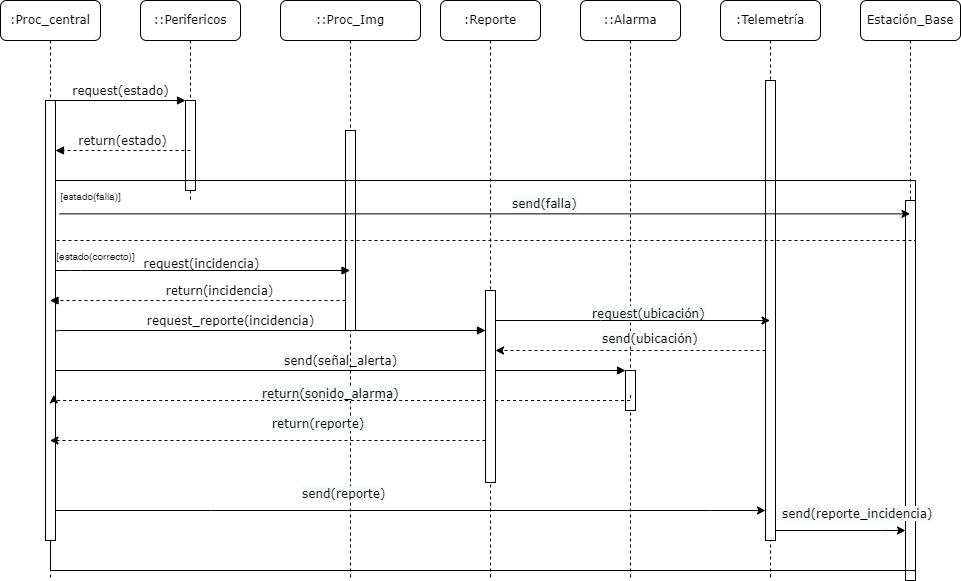

The diagram above was exported from draw.io. Its source (the exported page's mxGraphModel, read from the mxfile embedded in the PNG):
<mxGraphModel dx="736" dy="516" grid="1" gridSize="10" guides="1" tooltips="1" connect="1" arrows="1" fold="1" page="1" pageScale="1" pageWidth="1100" pageHeight="850" background="none" math="0" shadow="0">
  <root>
    <mxCell id="0" />
    <mxCell id="1" parent="0" />
    <mxCell id="7baba1c4bc27f4b0-2" value="::Perifericos" style="shape=umlLifeline;perimeter=lifelinePerimeter;whiteSpace=wrap;html=1;container=1;collapsible=0;recursiveResize=0;outlineConnect=0;rounded=1;shadow=0;comic=0;labelBackgroundColor=none;strokeWidth=1;fontFamily=Verdana;fontSize=12;align=center;" parent="1" vertex="1">
      <mxGeometry x="240" y="80" width="100" height="200" as="geometry" />
    </mxCell>
    <mxCell id="7baba1c4bc27f4b0-10" value="" style="html=1;points=[];perimeter=orthogonalPerimeter;rounded=0;shadow=0;comic=0;labelBackgroundColor=none;strokeWidth=1;fontFamily=Verdana;fontSize=12;align=center;" parent="7baba1c4bc27f4b0-2" vertex="1">
      <mxGeometry x="45" y="100" width="10" height="90" as="geometry" />
    </mxCell>
    <mxCell id="7baba1c4bc27f4b0-3" value="::Proc_Img" style="shape=umlLifeline;perimeter=lifelinePerimeter;whiteSpace=wrap;html=1;container=1;collapsible=0;recursiveResize=0;outlineConnect=0;rounded=1;shadow=0;comic=0;labelBackgroundColor=none;strokeWidth=1;fontFamily=Verdana;fontSize=12;align=center;" parent="1" vertex="1">
      <mxGeometry x="380" y="80" width="140" height="580" as="geometry" />
    </mxCell>
    <mxCell id="7baba1c4bc27f4b0-13" value="" style="html=1;points=[];perimeter=orthogonalPerimeter;rounded=0;shadow=0;comic=0;labelBackgroundColor=none;strokeWidth=1;fontFamily=Verdana;fontSize=12;align=center;" parent="7baba1c4bc27f4b0-3" vertex="1">
      <mxGeometry x="65" y="130" width="10" height="200" as="geometry" />
    </mxCell>
    <mxCell id="ob7--wOLwD1Lkr6RDhkL-26" value="&lt;span style=&quot;color: rgb(0, 0, 0); font-family: Verdana; font-size: 12px; font-style: normal; font-variant-ligatures: normal; font-variant-caps: normal; font-weight: 400; letter-spacing: normal; orphans: 2; text-align: center; text-indent: 0px; text-transform: none; widows: 2; word-spacing: 0px; -webkit-text-stroke-width: 0px; background-color: rgb(248, 249, 250); text-decoration-thickness: initial; text-decoration-style: initial; text-decoration-color: initial; float: none; display: inline !important;&quot;&gt;return(reporte)&lt;/span&gt;" style="text;whiteSpace=wrap;html=1;fontSize=10;" vertex="1" parent="7baba1c4bc27f4b0-3">
      <mxGeometry x="-10" y="410" width="150" height="40" as="geometry" />
    </mxCell>
    <mxCell id="7baba1c4bc27f4b0-4" value=":Reporte" style="shape=umlLifeline;perimeter=lifelinePerimeter;whiteSpace=wrap;html=1;container=1;collapsible=0;recursiveResize=0;outlineConnect=0;rounded=1;shadow=0;comic=0;labelBackgroundColor=none;strokeWidth=1;fontFamily=Verdana;fontSize=12;align=center;" parent="1" vertex="1">
      <mxGeometry x="540" y="80" width="100" height="580" as="geometry" />
    </mxCell>
    <mxCell id="7baba1c4bc27f4b0-5" value="::Alarma" style="shape=umlLifeline;perimeter=lifelinePerimeter;whiteSpace=wrap;html=1;container=1;collapsible=0;recursiveResize=0;outlineConnect=0;rounded=1;shadow=0;comic=0;labelBackgroundColor=none;strokeWidth=1;fontFamily=Verdana;fontSize=12;align=center;" parent="1" vertex="1">
      <mxGeometry x="680" y="80" width="100" height="580" as="geometry" />
    </mxCell>
    <mxCell id="7baba1c4bc27f4b0-19" value="" style="html=1;points=[];perimeter=orthogonalPerimeter;rounded=0;shadow=0;comic=0;labelBackgroundColor=none;strokeWidth=1;fontFamily=Verdana;fontSize=12;align=center;" parent="7baba1c4bc27f4b0-5" vertex="1">
      <mxGeometry x="45" y="370" width="10" height="40" as="geometry" />
    </mxCell>
    <mxCell id="ob7--wOLwD1Lkr6RDhkL-18" value="&lt;span style=&quot;color: rgb(0, 0, 0); font-family: Verdana; font-size: 12px; font-style: normal; font-variant-ligatures: normal; font-variant-caps: normal; font-weight: 400; letter-spacing: normal; orphans: 2; text-align: center; text-indent: 0px; text-transform: none; widows: 2; word-spacing: 0px; -webkit-text-stroke-width: 0px; background-color: rgb(248, 249, 250); text-decoration-thickness: initial; text-decoration-style: initial; text-decoration-color: initial; float: none; display: inline !important;&quot;&gt;request(ubicación)&lt;/span&gt;" style="text;whiteSpace=wrap;html=1;fontSize=10;" vertex="1" parent="7baba1c4bc27f4b0-5">
      <mxGeometry x="10" y="300" width="150" height="40" as="geometry" />
    </mxCell>
    <mxCell id="7baba1c4bc27f4b0-6" value=":Telemetría" style="shape=umlLifeline;perimeter=lifelinePerimeter;whiteSpace=wrap;html=1;container=1;collapsible=0;recursiveResize=0;outlineConnect=0;rounded=1;shadow=0;comic=0;labelBackgroundColor=none;strokeWidth=1;fontFamily=Verdana;fontSize=12;align=center;" parent="1" vertex="1">
      <mxGeometry x="820" y="80" width="100" height="580" as="geometry" />
    </mxCell>
    <mxCell id="ob7--wOLwD1Lkr6RDhkL-17" value="" style="html=1;points=[];perimeter=orthogonalPerimeter;rounded=0;shadow=0;comic=0;labelBackgroundColor=none;strokeWidth=1;fontFamily=Verdana;fontSize=12;align=center;" vertex="1" parent="7baba1c4bc27f4b0-6">
      <mxGeometry x="45" y="80" width="10" height="460" as="geometry" />
    </mxCell>
    <mxCell id="7baba1c4bc27f4b0-7" value="Estación_Base" style="shape=umlLifeline;perimeter=lifelinePerimeter;whiteSpace=wrap;html=1;container=1;collapsible=0;recursiveResize=0;outlineConnect=0;rounded=1;shadow=0;comic=0;labelBackgroundColor=none;strokeWidth=1;fontFamily=Verdana;fontSize=12;align=center;" parent="1" vertex="1">
      <mxGeometry x="960" y="80" width="100" height="580" as="geometry" />
    </mxCell>
    <mxCell id="7baba1c4bc27f4b0-25" value="" style="html=1;points=[];perimeter=orthogonalPerimeter;rounded=0;shadow=0;comic=0;labelBackgroundColor=none;strokeColor=#000000;strokeWidth=1;fillColor=#FFFFFF;fontFamily=Verdana;fontSize=12;fontColor=#000000;align=center;" parent="7baba1c4bc27f4b0-7" vertex="1">
      <mxGeometry x="45" y="200" width="10" height="380" as="geometry" />
    </mxCell>
    <mxCell id="ob7--wOLwD1Lkr6RDhkL-34" value="" style="swimlane;startSize=0;fontSize=10;" vertex="1" parent="7baba1c4bc27f4b0-7">
      <mxGeometry x="-810" y="180" width="865" height="390" as="geometry" />
    </mxCell>
    <mxCell id="NQ6Ry83cGA00tqIcaEeN-2" value="[estado(falla)]" style="text;html=1;align=center;verticalAlign=middle;resizable=0;points=[];autosize=1;strokeColor=none;fillColor=none;fontSize=10;" vertex="1" parent="ob7--wOLwD1Lkr6RDhkL-34">
      <mxGeometry width="80" height="30" as="geometry" />
    </mxCell>
    <mxCell id="NQ6Ry83cGA00tqIcaEeN-7" value="&lt;span style=&quot;color: rgb(0, 0, 0); font-family: Verdana; font-size: 12px; font-style: normal; font-variant-ligatures: normal; font-variant-caps: normal; font-weight: 400; letter-spacing: normal; orphans: 2; text-align: center; text-indent: 0px; text-transform: none; widows: 2; word-spacing: 0px; -webkit-text-stroke-width: 0px; background-color: rgb(248, 249, 250); text-decoration-thickness: initial; text-decoration-style: initial; text-decoration-color: initial; float: none; display: inline !important;&quot;&gt;send(falla)&lt;/span&gt;" style="text;whiteSpace=wrap;html=1;fontSize=10;" vertex="1" parent="ob7--wOLwD1Lkr6RDhkL-34">
      <mxGeometry x="460" y="10" width="150" height="40" as="geometry" />
    </mxCell>
    <mxCell id="ob7--wOLwD1Lkr6RDhkL-30" value="&lt;span style=&quot;color: rgb(0, 0, 0); font-family: Verdana; font-size: 12px; font-style: normal; font-variant-ligatures: normal; font-variant-caps: normal; font-weight: 400; letter-spacing: normal; orphans: 2; text-align: center; text-indent: 0px; text-transform: none; widows: 2; word-spacing: 0px; -webkit-text-stroke-width: 0px; background-color: rgb(248, 249, 250); text-decoration-thickness: initial; text-decoration-style: initial; text-decoration-color: initial; float: none; display: inline !important;&quot;&gt;send(reporte)&lt;/span&gt;" style="text;whiteSpace=wrap;html=1;fontSize=10;" vertex="1" parent="ob7--wOLwD1Lkr6RDhkL-34">
      <mxGeometry x="250" y="300" width="150" height="40" as="geometry" />
    </mxCell>
    <mxCell id="ob7--wOLwD1Lkr6RDhkL-10" value="&lt;span style=&quot;color: rgb(0, 0, 0); font-family: Verdana; font-size: 12px; font-style: normal; font-variant-ligatures: normal; font-variant-caps: normal; font-weight: 400; letter-spacing: normal; orphans: 2; text-align: center; text-indent: 0px; text-transform: none; widows: 2; word-spacing: 0px; -webkit-text-stroke-width: 0px; background-color: rgb(248, 249, 250); text-decoration-thickness: initial; text-decoration-style: initial; text-decoration-color: initial; float: none; display: inline !important;&quot;&gt;return(sonido_alarma)&lt;/span&gt;" style="text;whiteSpace=wrap;html=1;fontSize=10;" vertex="1" parent="ob7--wOLwD1Lkr6RDhkL-34">
      <mxGeometry x="210" y="200" width="130" height="40" as="geometry" />
    </mxCell>
    <mxCell id="NQ6Ry83cGA00tqIcaEeN-8" value="" style="endArrow=none;dashed=1;html=1;rounded=0;fontSize=10;" edge="1" parent="ob7--wOLwD1Lkr6RDhkL-34">
      <mxGeometry width="50" height="50" relative="1" as="geometry">
        <mxPoint y="60" as="sourcePoint" />
        <mxPoint x="865" y="60" as="targetPoint" />
      </mxGeometry>
    </mxCell>
    <mxCell id="NQ6Ry83cGA00tqIcaEeN-3" value="" style="endArrow=classic;html=1;rounded=0;fontSize=10;exitX=0.114;exitY=1.112;exitDx=0;exitDy=0;exitPerimeter=0;" edge="1" parent="7baba1c4bc27f4b0-7" source="NQ6Ry83cGA00tqIcaEeN-2" target="7baba1c4bc27f4b0-7">
      <mxGeometry width="50" height="50" relative="1" as="geometry">
        <mxPoint x="-460" y="220" as="sourcePoint" />
        <mxPoint x="-410" y="170" as="targetPoint" />
      </mxGeometry>
    </mxCell>
    <mxCell id="7baba1c4bc27f4b0-8" value=":Proc_central" style="shape=umlLifeline;perimeter=lifelinePerimeter;whiteSpace=wrap;html=1;container=1;collapsible=0;recursiveResize=0;outlineConnect=0;rounded=1;shadow=0;comic=0;labelBackgroundColor=none;strokeWidth=1;fontFamily=Verdana;fontSize=12;align=center;" parent="1" vertex="1">
      <mxGeometry x="100" y="80" width="100" height="580" as="geometry" />
    </mxCell>
    <mxCell id="7baba1c4bc27f4b0-9" value="" style="html=1;points=[];perimeter=orthogonalPerimeter;rounded=0;shadow=0;comic=0;labelBackgroundColor=none;strokeWidth=1;fontFamily=Verdana;fontSize=12;align=center;" parent="7baba1c4bc27f4b0-8" vertex="1">
      <mxGeometry x="45" y="100" width="10" height="440" as="geometry" />
    </mxCell>
    <mxCell id="ob7--wOLwD1Lkr6RDhkL-5" value="return(estado)" style="html=1;verticalAlign=bottom;endArrow=block;labelBackgroundColor=none;fontFamily=Verdana;fontSize=12;edgeStyle=elbowEdgeStyle;elbow=vertical;dashed=1;" edge="1" parent="7baba1c4bc27f4b0-8">
      <mxGeometry relative="1" as="geometry">
        <mxPoint x="190" y="150" as="sourcePoint" />
        <Array as="points">
          <mxPoint x="120" y="150" />
          <mxPoint x="195.32999999999998" y="70" />
          <mxPoint x="365.33" y="-20" />
        </Array>
        <mxPoint x="54.99666666666664" y="150" as="targetPoint" />
      </mxGeometry>
    </mxCell>
    <mxCell id="NQ6Ry83cGA00tqIcaEeN-11" value="[estado(correcto)]" style="text;html=1;align=center;verticalAlign=middle;resizable=0;points=[];autosize=1;strokeColor=none;fillColor=none;fontSize=10;" vertex="1" parent="7baba1c4bc27f4b0-8">
      <mxGeometry x="45" y="240" width="100" height="30" as="geometry" />
    </mxCell>
    <mxCell id="ob7--wOLwD1Lkr6RDhkL-15" style="edgeStyle=orthogonalEdgeStyle;rounded=0;orthogonalLoop=1;jettySize=auto;html=1;fontSize=10;" edge="1" parent="1" source="7baba1c4bc27f4b0-16" target="7baba1c4bc27f4b0-6">
      <mxGeometry relative="1" as="geometry">
        <Array as="points">
          <mxPoint x="700" y="400" />
          <mxPoint x="700" y="400" />
        </Array>
      </mxGeometry>
    </mxCell>
    <mxCell id="7baba1c4bc27f4b0-17" value="return(incidencia)" style="html=1;verticalAlign=bottom;endArrow=block;labelBackgroundColor=none;fontFamily=Verdana;fontSize=12;edgeStyle=elbowEdgeStyle;elbow=vertical;dashed=1;" parent="1" source="7baba1c4bc27f4b0-13" target="7baba1c4bc27f4b0-8" edge="1">
      <mxGeometry x="-0.146" relative="1" as="geometry">
        <mxPoint x="510" y="220" as="sourcePoint" />
        <Array as="points">
          <mxPoint x="350" y="380" />
          <mxPoint x="410" y="360" />
          <mxPoint x="370" y="390" />
          <mxPoint x="350" y="340" />
          <mxPoint x="290" y="310" />
          <mxPoint x="460" y="220" />
        </Array>
        <mxPoint as="offset" />
      </mxGeometry>
    </mxCell>
    <mxCell id="7baba1c4bc27f4b0-23" value="send(señal_alerta)" style="html=1;verticalAlign=bottom;endArrow=block;labelBackgroundColor=none;fontFamily=Verdana;fontSize=12;" parent="1" source="7baba1c4bc27f4b0-9" target="7baba1c4bc27f4b0-19" edge="1">
      <mxGeometry relative="1" as="geometry">
        <mxPoint x="510" y="420" as="sourcePoint" />
      </mxGeometry>
    </mxCell>
    <mxCell id="7baba1c4bc27f4b0-11" value="request(estado)" style="html=1;verticalAlign=bottom;endArrow=block;entryX=0;entryY=0;labelBackgroundColor=none;fontFamily=Verdana;fontSize=12;edgeStyle=elbowEdgeStyle;elbow=vertical;" parent="1" source="7baba1c4bc27f4b0-9" target="7baba1c4bc27f4b0-10" edge="1">
      <mxGeometry relative="1" as="geometry">
        <mxPoint x="220" y="190" as="sourcePoint" />
      </mxGeometry>
    </mxCell>
    <mxCell id="ob7--wOLwD1Lkr6RDhkL-1" value="request(incidencia)" style="html=1;verticalAlign=bottom;endArrow=block;labelBackgroundColor=none;fontFamily=Verdana;fontSize=12;edgeStyle=elbowEdgeStyle;elbow=vertical;" edge="1" parent="1" source="7baba1c4bc27f4b0-9" target="7baba1c4bc27f4b0-3">
      <mxGeometry x="-0.0096" y="-3" relative="1" as="geometry">
        <mxPoint x="155" y="270.34034482758625" as="sourcePoint" />
        <mxPoint x="285" y="270.03" as="targetPoint" />
        <Array as="points">
          <mxPoint x="170" y="350" />
          <mxPoint x="190" y="330" />
          <mxPoint x="370" y="310" />
        </Array>
        <mxPoint as="offset" />
      </mxGeometry>
    </mxCell>
    <mxCell id="ob7--wOLwD1Lkr6RDhkL-6" style="edgeStyle=orthogonalEdgeStyle;rounded=0;orthogonalLoop=1;jettySize=auto;html=1;entryX=0.831;entryY=0.669;entryDx=0;entryDy=0;entryPerimeter=0;dashed=1;fontSize=10;exitX=0.5;exitY=0.609;exitDx=0;exitDy=0;exitPerimeter=0;" edge="1" parent="1" source="7baba1c4bc27f4b0-19" target="7baba1c4bc27f4b0-9">
      <mxGeometry relative="1" as="geometry">
        <mxPoint x="720" y="474" as="sourcePoint" />
        <Array as="points">
          <mxPoint x="730" y="480" />
          <mxPoint x="153" y="480" />
        </Array>
      </mxGeometry>
    </mxCell>
    <mxCell id="ob7--wOLwD1Lkr6RDhkL-11" value="request_reporte(incidencia)" style="html=1;verticalAlign=bottom;endArrow=block;labelBackgroundColor=none;fontFamily=Verdana;fontSize=12;edgeStyle=elbowEdgeStyle;elbow=vertical;exitX=1.167;exitY=0.525;exitDx=0;exitDy=0;exitPerimeter=0;" edge="1" parent="1" source="7baba1c4bc27f4b0-9" target="7baba1c4bc27f4b0-16">
      <mxGeometry x="-0.1879" relative="1" as="geometry">
        <mxPoint x="150.00000000000003" y="392.88" as="sourcePoint" />
        <mxPoint x="453.27" y="390" as="targetPoint" />
        <Array as="points">
          <mxPoint x="370" y="410" />
        </Array>
        <mxPoint as="offset" />
      </mxGeometry>
    </mxCell>
    <mxCell id="ob7--wOLwD1Lkr6RDhkL-22" value="&lt;span style=&quot;color: rgb(0, 0, 0); font-family: Verdana; font-size: 12px; font-style: normal; font-variant-ligatures: normal; font-variant-caps: normal; font-weight: 400; letter-spacing: normal; orphans: 2; text-align: center; text-indent: 0px; text-transform: none; widows: 2; word-spacing: 0px; -webkit-text-stroke-width: 0px; background-color: rgb(248, 249, 250); text-decoration-thickness: initial; text-decoration-style: initial; text-decoration-color: initial; float: none; display: inline !important;&quot;&gt;send(ubicación)&lt;/span&gt;" style="text;whiteSpace=wrap;html=1;fontSize=10;" vertex="1" parent="1">
      <mxGeometry x="700" y="405" width="150" height="40" as="geometry" />
    </mxCell>
    <mxCell id="ob7--wOLwD1Lkr6RDhkL-23" style="edgeStyle=orthogonalEdgeStyle;rounded=0;orthogonalLoop=1;jettySize=auto;html=1;dashed=1;fontSize=10;" edge="1" parent="1" source="ob7--wOLwD1Lkr6RDhkL-17" target="7baba1c4bc27f4b0-16">
      <mxGeometry relative="1" as="geometry">
        <mxPoint x="600" y="440" as="targetPoint" />
        <Array as="points">
          <mxPoint x="800" y="430" />
          <mxPoint x="800" y="430" />
        </Array>
      </mxGeometry>
    </mxCell>
    <mxCell id="ob7--wOLwD1Lkr6RDhkL-28" value="" style="endArrow=classic;html=1;rounded=0;fontSize=10;dashed=1;" edge="1" parent="1" source="7baba1c4bc27f4b0-16" target="7baba1c4bc27f4b0-8">
      <mxGeometry width="50" height="50" relative="1" as="geometry">
        <mxPoint x="480" y="530" as="sourcePoint" />
        <mxPoint x="530" y="480" as="targetPoint" />
        <Array as="points">
          <mxPoint x="560" y="520" />
        </Array>
      </mxGeometry>
    </mxCell>
    <mxCell id="ob7--wOLwD1Lkr6RDhkL-29" value="" style="endArrow=classic;html=1;rounded=0;fontSize=10;startArrow=none;" edge="1" parent="1" source="7baba1c4bc27f4b0-4" target="ob7--wOLwD1Lkr6RDhkL-17">
      <mxGeometry width="50" height="50" relative="1" as="geometry">
        <mxPoint x="160" y="600" as="sourcePoint" />
        <mxPoint x="210" y="550" as="targetPoint" />
        <Array as="points">
          <mxPoint x="810" y="590" />
        </Array>
      </mxGeometry>
    </mxCell>
    <mxCell id="ob7--wOLwD1Lkr6RDhkL-32" style="edgeStyle=orthogonalEdgeStyle;rounded=0;orthogonalLoop=1;jettySize=auto;html=1;fontSize=10;" edge="1" parent="1" source="ob7--wOLwD1Lkr6RDhkL-17" target="7baba1c4bc27f4b0-25">
      <mxGeometry relative="1" as="geometry">
        <Array as="points">
          <mxPoint x="980" y="610" />
          <mxPoint x="980" y="610" />
        </Array>
      </mxGeometry>
    </mxCell>
    <mxCell id="ob7--wOLwD1Lkr6RDhkL-33" value="&lt;span style=&quot;color: rgb(0, 0, 0); font-family: Verdana; font-size: 12px; font-style: normal; font-variant-ligatures: normal; font-variant-caps: normal; font-weight: 400; letter-spacing: normal; orphans: 2; text-align: center; text-indent: 0px; text-transform: none; widows: 2; word-spacing: 0px; -webkit-text-stroke-width: 0px; background-color: rgb(248, 249, 250); text-decoration-thickness: initial; text-decoration-style: initial; text-decoration-color: initial; float: none; display: inline !important;&quot;&gt;send(reporte_incidencia)&lt;/span&gt;" style="text;whiteSpace=wrap;html=1;fontSize=10;" vertex="1" parent="1">
      <mxGeometry x="880" y="580" width="150" height="40" as="geometry" />
    </mxCell>
    <mxCell id="7baba1c4bc27f4b0-16" value="" style="html=1;points=[];perimeter=orthogonalPerimeter;rounded=0;shadow=0;comic=0;labelBackgroundColor=none;strokeWidth=1;fontFamily=Verdana;fontSize=12;align=center;" parent="1" vertex="1">
      <mxGeometry x="585" y="370" width="10" height="192" as="geometry" />
    </mxCell>
    <mxCell id="NQ6Ry83cGA00tqIcaEeN-12" value="" style="endArrow=none;html=1;rounded=0;fontSize=10;" edge="1" parent="1" source="7baba1c4bc27f4b0-9" target="7baba1c4bc27f4b0-4">
      <mxGeometry width="50" height="50" relative="1" as="geometry">
        <mxPoint x="155" y="512.82" as="sourcePoint" />
        <mxPoint x="867.98" y="512.82" as="targetPoint" />
        <Array as="points">
          <mxPoint x="310" y="590" />
        </Array>
      </mxGeometry>
    </mxCell>
  </root>
</mxGraphModel>